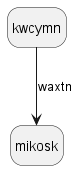

The diagram above was rendered by PlantUML. Its source (embedded in the PNG):
@startuml
hide empty description
state kwcymn
kwcymn --> mikosk : waxtn
@enduml